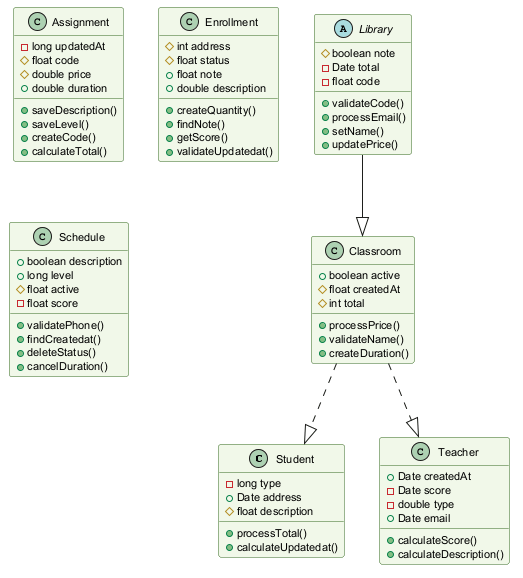

The diagram above was rendered by PlantUML. Its source (embedded in the PNG):
@startuml
skinparam backgroundColor #FFFFFF
skinparam classBackgroundColor #F1F8E9
skinparam classBorderColor #33691E
skinparam defaultFontSize 11
class Student {
  -long type
  +Date address
  #float description
  +processTotal()
  +calculateUpdatedat()
}
class Assignment {
  -long updatedAt
  #float code
  #double price
  +double duration
  +saveDescription()
  +saveLevel()
  +createCode()
  +calculateTotal()
}
class Classroom {
  +boolean active
  #float createdAt
  #int total
  +processPrice()
  +validateName()
  +createDuration()
}
class Teacher {
  +Date createdAt
  -Date score
  -double type
  +Date email
  +calculateScore()
  +calculateDescription()
}
class Enrollment {
  #int address
  #float status
  +float note
  +double description
  +createQuantity()
  +findNote()
  +getScore()
  +validateUpdatedat()
}
class Schedule {
  +boolean description
  +long level
  #float active
  -float score
  +validatePhone()
  +findCreatedat()
  +deleteStatus()
  +cancelDuration()
}
abstract class Library {
  #boolean note
  -Date total
  -float code
  +validateCode()
  +processEmail()
  +setName()
  +updatePrice()
}
Library --|> Classroom
Classroom ..|> Student
Classroom ..|> Teacher
@enduml